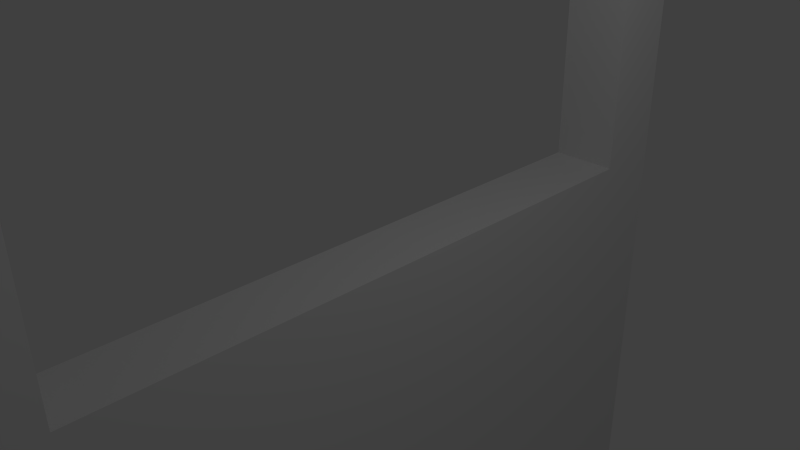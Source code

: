 # Source: DoorFrame.blend  (saved by Blender 2.68.0; exported with 4.5.12 LTS)
import bpy
from mathutils import Matrix  # noqa: F401  (used for matrix-valued properties, if any)

bpy.ops.wm.read_factory_settings(use_empty=True)
scene = bpy.context.scene
scene.name = 'Scene'

# ---- collections
col_collection_1 = bpy.data.collections.new('Collection 1'); scene.collection.children.link(col_collection_1)

# ---- materials (node trees are filled in below, after node groups)
mat_material = bpy.data.materials.new('Material')
mat_material.alpha_threshold = 0.0
mat_material.use_transparent_shadow = False
mat_material.roughness = 0.5
mat_material.line_color = (0.0, 0.0, 0.0, 1.0)

# ---- material node trees

# ---- world
world_world = bpy.data.worlds.new('World'); scene.world = world_world
world_world.color = (0.05088, 0.05088, 0.05088)
world_world.use_sun_shadow = False
world_world.sun_shadow_jitter_overblur = 0.0
world_world.cycles.sampling_method = 'MANUAL'
world_world.cycles.sample_map_resolution = 256

# ---- cameras
cam_camera = bpy.data.cameras.new('Camera')
cam_camera.clip_end = 100.0
cam_camera.lens = 35.0
cam_camera.sensor_width = 32.0
cam_camera.sensor_height = 18.0
cam_camera.ortho_scale = 7.314
cam_camera.dof.focus_distance = 0.0
cam_camera.dof.aperture_fstop = 128.0

# ---- lights
light_lamp = bpy.data.lights.new('Lamp', 'POINT')
light_lamp.transmission_factor = 0.0
light_lamp.cutoff_distance = 30.0
light_lamp.energy = 100.0
light_lamp.shadow_buffer_clip_start = 1.001
light_lamp.shadow_soft_size = 0.1
light_lamp.shadow_maximum_resolution = 0.006
light_lamp.use_absolute_resolution = True
light_lamp.cycles.use_multiple_importance_sampling = False

# ---- meshes
me_cube_002 = bpy.data.meshes.new('Cube.002')
me_cube_002.from_pydata([(-1.0, -1.0, -1.0), (-1.0, 1.0, -1.0), (1.0, 1.0, -1.0), (1.0, -1.0, -1.0), (-1.0, -1.0, 1.0), (-1.0, 1.0, 1.0), (1.0, 1.0, 1.0), (1.0, -1.0, 1.0)], [], [(4, 5, 1, 0), (5, 6, 2, 1), (6, 7, 3, 2), (7, 4, 0, 3), (0, 1, 2, 3), (7, 6, 5, 4)])
me_cube_002.use_remesh_preserve_volume = False
me_cube_002.use_remesh_preserve_attributes = False
me_cube_002.use_mirror_vertex_groups = False
me_cube_002.update()
me_cube_001 = bpy.data.meshes.new('Cube.001')
me_cube_001.from_pydata([(1.0, 1.0, -1.0), (1.0, -1.0, -1.0), (-1.0, -1.0, -1.0), (-1.0, 1.0, -1.0), (1.0, 1.0, 1.0), (1.0, -1.0, 1.0), (-1.0, -1.0, 1.0), (-1.0, 1.0, 1.0)], [], [(0, 1, 2, 3), (4, 7, 6, 5), (0, 4, 5, 1), (1, 5, 6, 2), (2, 6, 7, 3), (4, 0, 3, 7)])
me_cube_001.materials.append(mat_material)
me_cube_001.use_remesh_preserve_volume = False
me_cube_001.use_remesh_preserve_attributes = False
me_cube_001.use_mirror_vertex_groups = False
me_cube_001.update()
me_cube = bpy.data.meshes.new('Cube')
me_cube.from_pydata([(1.0, 1.0, -1.0), (1.0, -1.0, -1.0), (-1.0, -1.0, -1.0), (-1.0, 1.0, -1.0), (1.0, 1.0, 1.0), (1.0, -1.0, 1.0), (-1.0, -1.0, 1.0), (-1.0, 1.0, 1.0)], [], [(0, 1, 2, 3), (4, 7, 6, 5), (0, 4, 5, 1), (1, 5, 6, 2), (2, 6, 7, 3), (4, 0, 3, 7)])
me_cube.materials.append(mat_material)
me_cube.use_remesh_preserve_volume = False
me_cube.use_remesh_preserve_attributes = False
me_cube.use_mirror_vertex_groups = False
me_cube.update()

# ---- objects
ob_cube_002 = bpy.data.objects.new('Cube.002', me_cube_002)
ob_cube_001 = bpy.data.objects.new('Cube.001', me_cube_001)
ob_cube = bpy.data.objects.new('Cube', me_cube)
ob_lamp = bpy.data.objects.new('Lamp', light_lamp)
ob_camera = bpy.data.objects.new('Camera', cam_camera)

# ---- transforms, parenting, visibility, modifiers, constraints
ob_cube_002.location = (0.0, 0.0, -5.0)
ob_cube_002.scale = (0.5, 4.5, 5.0)
ob_cube_002.lineart.crease_threshold = 0.0
ob_cube_001.location = (0.0, -5.0, 0.0)
ob_cube_001.scale = (0.5, 0.5, 10.0)
ob_cube_001.lock_rotations_4d = False
ob_cube_001.empty_display_type = 'ARROWS'
ob_cube_001.lineart.crease_threshold = 0.0
ob_cube.location = (0.0, 5.0, 0.0)
ob_cube.scale = (0.5, 0.5, 10.0)
ob_cube.lock_rotations_4d = False
ob_cube.empty_display_type = 'ARROWS'
ob_cube.lineart.crease_threshold = 0.0
ob_lamp.location = (4.076, 1.005, 5.904)
ob_lamp.rotation_euler = (0.6503, 0.05522, 1.866)
ob_lamp.lock_rotations_4d = False
ob_lamp.empty_display_type = 'ARROWS'
ob_lamp.color = (0.0, 0.0, 0.0, 0.0)
ob_lamp.lineart.crease_threshold = 0.0
ob_camera.location = (7.481, -6.508, 5.344)
ob_camera.rotation_euler = (1.109, 0.01082, 0.8149)
ob_camera.lock_rotations_4d = False
ob_camera.empty_display_type = 'ARROWS'
ob_camera.color = (0.0, 0.0, 0.0, 0.0)
ob_camera.display_type = 'WIRE'
ob_camera.lineart.crease_threshold = 0.0

# ---- collection membership
col_collection_1.objects.link(ob_cube_002)
col_collection_1.objects.link(ob_cube_001)
col_collection_1.objects.link(ob_cube)
col_collection_1.objects.link(ob_lamp)
col_collection_1.objects.link(ob_camera)

# ---- scene / render settings (as saved in the file)
scene.camera = ob_camera
scene.frame_start = 1; scene.frame_end = 250; scene.frame_set(1)
scene.render.engine = 'BLENDER_EEVEE_NEXT'
scene.render.image_settings.color_mode = 'RGB'
scene.render.image_settings.compression = 90
scene.render.resolution_percentage = 50
scene.render.dither_intensity = 0.0
scene.cycles.use_denoising = False
scene.cycles.samples = 10
scene.cycles.sampling_pattern = 'TABULATED_SOBOL'
scene.cycles.light_sampling_threshold = 0.0
scene.cycles.use_adaptive_sampling = False
scene.cycles.use_light_tree = False
scene.cycles.blur_glossy = 0.0
scene.cycles.volume_bounces = 1
scene.cycles.pixel_filter_type = 'GAUSSIAN'
scene.cycles.sample_clamp_indirect = 0.0
scene.view_settings.view_transform = 'Standard'
bpy.context.view_layer.update()
